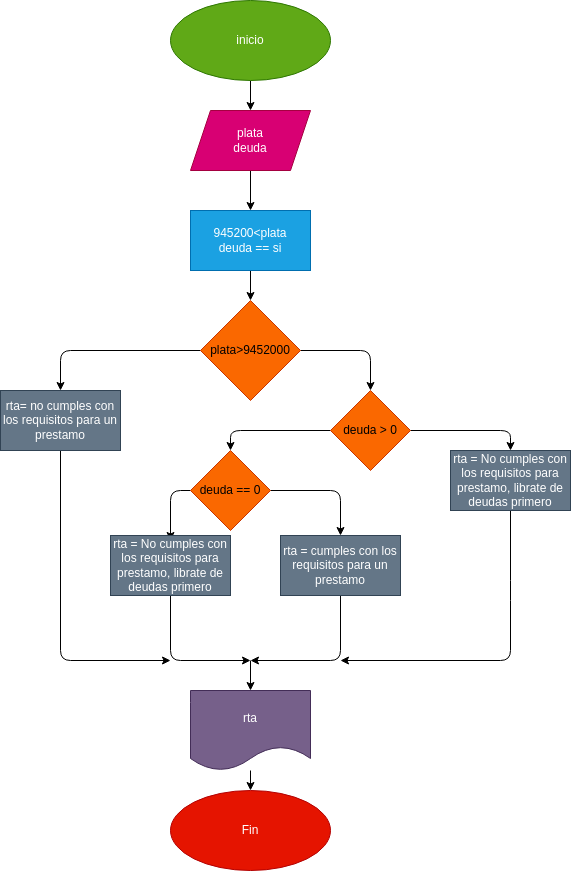

The diagram above was exported from draw.io. Its source (the exported page's mxGraphModel, read from the mxfile embedded in the PNG):
<mxGraphModel dx="576" dy="461" grid="1" gridSize="10" guides="1" tooltips="1" connect="1" arrows="1" fold="1" page="1" pageScale="1" pageWidth="827" pageHeight="1169" math="0" shadow="0">
  <root>
    <mxCell id="0" />
    <mxCell id="1" parent="0" />
    <mxCell id="4" value="" style="edgeStyle=none;html=1;" edge="1" parent="1" source="2" target="3">
      <mxGeometry relative="1" as="geometry" />
    </mxCell>
    <mxCell id="2" value="inicio" style="ellipse;whiteSpace=wrap;html=1;fillColor=#60a917;fontColor=#ffffff;strokeColor=#2D7600;" vertex="1" parent="1">
      <mxGeometry x="320" y="20" width="160" height="80" as="geometry" />
    </mxCell>
    <mxCell id="6" value="" style="edgeStyle=none;html=1;" edge="1" parent="1" source="3" target="5">
      <mxGeometry relative="1" as="geometry" />
    </mxCell>
    <mxCell id="3" value="plata&lt;br&gt;deuda" style="shape=parallelogram;perimeter=parallelogramPerimeter;whiteSpace=wrap;html=1;fixedSize=1;fillColor=#d80073;fontColor=#ffffff;strokeColor=#A50040;" vertex="1" parent="1">
      <mxGeometry x="340" y="130" width="120" height="60" as="geometry" />
    </mxCell>
    <mxCell id="8" value="" style="edgeStyle=none;html=1;" edge="1" parent="1" source="5" target="7">
      <mxGeometry relative="1" as="geometry" />
    </mxCell>
    <mxCell id="5" value="945200&amp;lt;plata&lt;br&gt;deuda == si" style="whiteSpace=wrap;html=1;fillColor=#1ba1e2;fontColor=#ffffff;strokeColor=#006EAF;" vertex="1" parent="1">
      <mxGeometry x="340" y="230" width="120" height="60" as="geometry" />
    </mxCell>
    <mxCell id="12" value="" style="edgeStyle=none;html=1;" edge="1" parent="1" source="7" target="11">
      <mxGeometry relative="1" as="geometry">
        <Array as="points">
          <mxPoint x="520" y="370" />
        </Array>
      </mxGeometry>
    </mxCell>
    <mxCell id="18" value="" style="edgeStyle=none;html=1;" edge="1" parent="1" source="7" target="17">
      <mxGeometry relative="1" as="geometry">
        <Array as="points">
          <mxPoint x="210" y="370" />
        </Array>
      </mxGeometry>
    </mxCell>
    <mxCell id="7" value="plata&amp;gt;9452000" style="rhombus;whiteSpace=wrap;html=1;fillColor=#fa6800;fontColor=#000000;strokeColor=#C73500;" vertex="1" parent="1">
      <mxGeometry x="350" y="320" width="100" height="100" as="geometry" />
    </mxCell>
    <mxCell id="14" value="" style="edgeStyle=none;html=1;" edge="1" parent="1" source="11" target="13">
      <mxGeometry relative="1" as="geometry">
        <Array as="points">
          <mxPoint x="660" y="450" />
        </Array>
      </mxGeometry>
    </mxCell>
    <mxCell id="16" value="" style="edgeStyle=none;html=1;" edge="1" parent="1" source="11">
      <mxGeometry relative="1" as="geometry">
        <mxPoint x="380" y="470" as="targetPoint" />
        <Array as="points">
          <mxPoint x="380" y="450" />
        </Array>
      </mxGeometry>
    </mxCell>
    <mxCell id="11" value="deuda &amp;gt; 0" style="rhombus;whiteSpace=wrap;html=1;fillColor=#fa6800;fontColor=#000000;strokeColor=#C73500;" vertex="1" parent="1">
      <mxGeometry x="480" y="410" width="80" height="80" as="geometry" />
    </mxCell>
    <mxCell id="21" style="edgeStyle=none;html=1;" edge="1" parent="1" source="13">
      <mxGeometry relative="1" as="geometry">
        <mxPoint x="490" y="680" as="targetPoint" />
        <Array as="points">
          <mxPoint x="660" y="610" />
          <mxPoint x="660" y="680" />
        </Array>
      </mxGeometry>
    </mxCell>
    <mxCell id="13" value="rta = No cumples con los requisitos para prestamo, librate de deudas primero" style="whiteSpace=wrap;html=1;fillColor=#647687;fontColor=#ffffff;strokeColor=#314354;" vertex="1" parent="1">
      <mxGeometry x="600" y="470" width="120" height="60" as="geometry" />
    </mxCell>
    <mxCell id="19" style="edgeStyle=none;html=1;entryX=0.5;entryY=0;entryDx=0;entryDy=0;" edge="1" parent="1" target="28">
      <mxGeometry relative="1" as="geometry">
        <mxPoint x="380" y="550" as="targetPoint" />
        <mxPoint x="380" y="530" as="sourcePoint" />
        <Array as="points" />
      </mxGeometry>
    </mxCell>
    <mxCell id="20" style="edgeStyle=none;html=1;" edge="1" parent="1" source="17">
      <mxGeometry relative="1" as="geometry">
        <mxPoint x="320" y="680" as="targetPoint" />
        <Array as="points">
          <mxPoint x="210" y="680" />
        </Array>
      </mxGeometry>
    </mxCell>
    <mxCell id="17" value="rta= no cumples con los requisitos para un prestamo" style="whiteSpace=wrap;html=1;fillColor=#647687;fontColor=#ffffff;strokeColor=#314354;" vertex="1" parent="1">
      <mxGeometry x="150" y="410" width="120" height="60" as="geometry" />
    </mxCell>
    <mxCell id="22" value="" style="endArrow=classic;html=1;" edge="1" parent="1" target="23">
      <mxGeometry width="50" height="50" relative="1" as="geometry">
        <mxPoint x="400" y="680" as="sourcePoint" />
        <mxPoint x="400" y="680" as="targetPoint" />
      </mxGeometry>
    </mxCell>
    <mxCell id="25" value="" style="edgeStyle=none;html=1;" edge="1" parent="1" source="23" target="24">
      <mxGeometry relative="1" as="geometry" />
    </mxCell>
    <mxCell id="23" value="rta" style="shape=document;whiteSpace=wrap;html=1;boundedLbl=1;fillColor=#76608a;fontColor=#ffffff;strokeColor=#432D57;" vertex="1" parent="1">
      <mxGeometry x="340" y="710" width="120" height="80" as="geometry" />
    </mxCell>
    <mxCell id="24" value="Fin" style="ellipse;whiteSpace=wrap;html=1;fillColor=#e51400;fontColor=#ffffff;strokeColor=#B20000;" vertex="1" parent="1">
      <mxGeometry x="320" y="810" width="160" height="80" as="geometry" />
    </mxCell>
    <mxCell id="32" value="" style="edgeStyle=none;html=1;entryX=0.5;entryY=0;entryDx=0;entryDy=0;" edge="1" parent="1" source="28" target="33">
      <mxGeometry relative="1" as="geometry">
        <mxPoint x="490" y="620" as="targetPoint" />
        <Array as="points">
          <mxPoint x="490" y="510" />
        </Array>
      </mxGeometry>
    </mxCell>
    <mxCell id="35" value="" style="edgeStyle=none;html=1;" edge="1" parent="1" source="28">
      <mxGeometry relative="1" as="geometry">
        <mxPoint x="320" y="560" as="targetPoint" />
        <Array as="points">
          <mxPoint x="320" y="510" />
        </Array>
      </mxGeometry>
    </mxCell>
    <mxCell id="28" value="deuda == 0" style="rhombus;whiteSpace=wrap;html=1;fillColor=#fa6800;fontColor=#000000;strokeColor=#C73500;" vertex="1" parent="1">
      <mxGeometry x="340" y="470" width="80" height="80" as="geometry" />
    </mxCell>
    <mxCell id="38" style="edgeStyle=none;html=1;" edge="1" parent="1" source="33">
      <mxGeometry relative="1" as="geometry">
        <mxPoint x="400" y="680" as="targetPoint" />
        <Array as="points">
          <mxPoint x="490" y="680" />
        </Array>
      </mxGeometry>
    </mxCell>
    <mxCell id="33" value="rta = cumples con los requisitos para un prestamo" style="whiteSpace=wrap;html=1;fillColor=#647687;fontColor=#ffffff;strokeColor=#314354;" vertex="1" parent="1">
      <mxGeometry x="430" y="555" width="120" height="60" as="geometry" />
    </mxCell>
    <mxCell id="37" style="edgeStyle=none;html=1;" edge="1" parent="1" source="36">
      <mxGeometry relative="1" as="geometry">
        <mxPoint x="400" y="680" as="targetPoint" />
        <Array as="points">
          <mxPoint x="320" y="680" />
        </Array>
      </mxGeometry>
    </mxCell>
    <mxCell id="36" value="rta = No cumples con los requisitos para prestamo, librate de deudas primero" style="whiteSpace=wrap;html=1;fillColor=#647687;fontColor=#ffffff;strokeColor=#314354;" vertex="1" parent="1">
      <mxGeometry x="260" y="555" width="120" height="60" as="geometry" />
    </mxCell>
  </root>
</mxGraphModel>